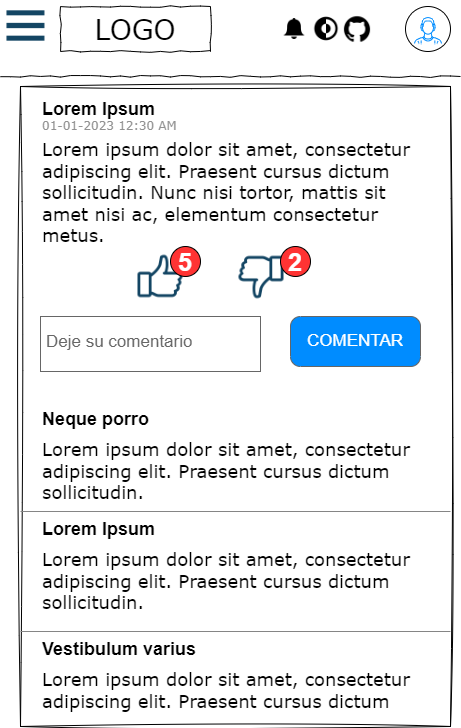

The diagram above was exported from draw.io. Its source (the exported page's mxGraphModel, read from the mxfile embedded in the PNG):
<mxGraphModel dx="836" dy="535" grid="1" gridSize="10" guides="1" tooltips="1" connect="1" arrows="1" fold="1" page="1" pageScale="1" pageWidth="260" pageHeight="413" background="none" math="0" shadow="0">
  <root>
    <mxCell id="0" />
    <mxCell id="1" parent="0" />
    <mxCell id="QVBRHpSQcUIj_3sLa0ZS-2" value="" style="ellipse;whiteSpace=wrap;html=1;aspect=fixed;" parent="1" vertex="1">
      <mxGeometry x="425" y="50" width="45" height="45" as="geometry" />
    </mxCell>
    <mxCell id="677b7b8949515195-2" value="LOGO" style="whiteSpace=wrap;html=1;rounded=0;shadow=0;labelBackgroundColor=none;strokeWidth=1;fontFamily=Verdana;fontSize=28;align=center;comic=1;" parent="1" vertex="1">
      <mxGeometry x="80" y="50" width="150" height="45" as="geometry" />
    </mxCell>
    <mxCell id="677b7b8949515195-9" value="" style="line;strokeWidth=1;html=1;rounded=0;shadow=0;labelBackgroundColor=none;fillColor=none;fontFamily=Verdana;fontSize=14;fontColor=#000000;align=center;comic=1;" parent="1" vertex="1">
      <mxGeometry x="20" y="90" width="460" height="60" as="geometry" />
    </mxCell>
    <mxCell id="QVBRHpSQcUIj_3sLa0ZS-1" value="" style="verticalLabelPosition=bottom;shadow=0;dashed=0;align=center;html=1;verticalAlign=top;strokeWidth=1;shape=mxgraph.mockup.containers.userMale;strokeColor=#ffffff;strokeColor2=#008cff;fillColor=none;" parent="1" vertex="1">
      <mxGeometry x="432.5" y="57.5" width="30" height="30" as="geometry" />
    </mxCell>
    <mxCell id="QVBRHpSQcUIj_3sLa0ZS-4" value="" style="shape=image;html=1;verticalAlign=top;verticalLabelPosition=bottom;labelBackgroundColor=#ffffff;imageAspect=0;aspect=fixed;image=https://cdn4.iconfinder.com/data/icons/ionicons/512/icon-ios7-bell-128.png;sketch=1;curveFitting=1;jiggle=2;" parent="1" vertex="1">
      <mxGeometry x="300" y="58.5" width="28" height="28" as="geometry" />
    </mxCell>
    <mxCell id="QVBRHpSQcUIj_3sLa0ZS-5" value="" style="shape=image;html=1;verticalAlign=top;verticalLabelPosition=bottom;labelBackgroundColor=#ffffff;imageAspect=0;aspect=fixed;image=https://cdn2.iconfinder.com/data/icons/css-vol-1/24/dark-mode-128.png;sketch=1;curveFitting=1;jiggle=2;" parent="1" vertex="1">
      <mxGeometry x="332" y="58.5" width="28" height="28" as="geometry" />
    </mxCell>
    <mxCell id="QVBRHpSQcUIj_3sLa0ZS-6" value="" style="shape=image;html=1;verticalAlign=top;verticalLabelPosition=bottom;labelBackgroundColor=#ffffff;imageAspect=0;aspect=fixed;image=https://cdn1.iconfinder.com/data/icons/picons-social/57/github_rounded-128.png;sketch=1;curveFitting=1;jiggle=2;" parent="1" vertex="1">
      <mxGeometry x="362" y="57.5" width="30" height="30" as="geometry" />
    </mxCell>
    <mxCell id="QVBRHpSQcUIj_3sLa0ZS-8" value="" style="swimlane;startSize=0;sketch=1;curveFitting=1;jiggle=2;whiteSpace=wrap;" parent="1" vertex="1">
      <mxGeometry x="40" y="130" width="430" height="640" as="geometry">
        <mxRectangle x="330" y="140" width="50" height="40" as="alternateBounds" />
      </mxGeometry>
    </mxCell>
    <mxCell id="QVBRHpSQcUIj_3sLa0ZS-10" value="01-01-2023 12:30 AM" style="text;html=1;points=[];align=left;verticalAlign=top;spacingTop=-4;fontSize=12;fontFamily=Verdana;fontColor=#919191;" parent="QVBRHpSQcUIj_3sLa0ZS-8" vertex="1">
      <mxGeometry x="20" y="30" width="170" height="20" as="geometry" />
    </mxCell>
    <mxCell id="677b7b8949515195-27" value="&lt;div style=&quot;&quot;&gt;&lt;span style=&quot;background-color: initial;&quot;&gt;Lorem ipsum dolor sit amet, consectetur adipiscing elit. Praesent cursus dictum sollicitudin. Nunc nisi tortor, mattis sit amet nisi ac, elementum consectetur metus.&lt;/span&gt;&lt;/div&gt;" style="text;html=1;points=[];align=left;verticalAlign=top;spacingTop=-4;fontSize=18;fontFamily=Verdana;whiteSpace=wrap;" parent="QVBRHpSQcUIj_3sLa0ZS-8" vertex="1">
      <mxGeometry x="20" y="50" width="390" height="120" as="geometry" />
    </mxCell>
    <mxCell id="QVBRHpSQcUIj_3sLa0ZS-11" value="" style="shape=image;html=1;verticalAlign=top;verticalLabelPosition=bottom;labelBackgroundColor=#ffffff;imageAspect=0;aspect=fixed;image=https://cdn4.iconfinder.com/data/icons/evil-icons-user-interface/64/like-128.png;sketch=1;curveFitting=1;jiggle=2;" parent="QVBRHpSQcUIj_3sLa0ZS-8" vertex="1">
      <mxGeometry x="110" y="160" width="60" height="60" as="geometry" />
    </mxCell>
    <mxCell id="QVBRHpSQcUIj_3sLa0ZS-13" value="" style="shape=image;html=1;verticalAlign=top;verticalLabelPosition=bottom;labelBackgroundColor=#ffffff;imageAspect=0;aspect=fixed;image=https://cdn4.iconfinder.com/data/icons/evil-icons-user-interface/64/like-128.png;direction=west;sketch=1;curveFitting=1;jiggle=2;" parent="QVBRHpSQcUIj_3sLa0ZS-8" vertex="1">
      <mxGeometry x="210" y="160" width="60" height="60" as="geometry" />
    </mxCell>
    <mxCell id="QVBRHpSQcUIj_3sLa0ZS-14" value="&lt;b&gt;&lt;font style=&quot;font-size: 25px;&quot;&gt;5&lt;/font&gt;&lt;/b&gt;" style="ellipse;whiteSpace=wrap;html=1;aspect=fixed;labelBackgroundColor=none;fontColor=#FFFFFF;fillColor=#FF3333;" parent="QVBRHpSQcUIj_3sLa0ZS-8" vertex="1">
      <mxGeometry x="150" y="160" width="30" height="30" as="geometry" />
    </mxCell>
    <mxCell id="QVBRHpSQcUIj_3sLa0ZS-16" value="&lt;b&gt;&lt;font style=&quot;font-size: 25px;&quot;&gt;2&lt;/font&gt;&lt;/b&gt;" style="ellipse;whiteSpace=wrap;html=1;aspect=fixed;labelBackgroundColor=none;fontColor=#FFFFFF;fillColor=#FF3333;" parent="QVBRHpSQcUIj_3sLa0ZS-8" vertex="1">
      <mxGeometry x="260" y="160" width="30" height="30" as="geometry" />
    </mxCell>
    <mxCell id="QVBRHpSQcUIj_3sLa0ZS-17" value="Deje su comentario" style="strokeWidth=1;shadow=0;dashed=0;align=center;html=1;shape=mxgraph.mockup.text.textBox;fontColor=#666666;align=left;fontSize=17;spacingLeft=4;spacingTop=-3;whiteSpace=wrap;strokeColor=#666666;mainText=" parent="QVBRHpSQcUIj_3sLa0ZS-8" vertex="1">
      <mxGeometry x="20" y="230" width="220" height="55" as="geometry" />
    </mxCell>
    <mxCell id="QVBRHpSQcUIj_3sLa0ZS-18" value="&lt;span style=&quot;font-weight: normal;&quot;&gt;COMENTAR&lt;/span&gt;" style="strokeWidth=1;shadow=0;dashed=0;align=center;html=1;shape=mxgraph.mockup.buttons.button;strokeColor=#666666;fontColor=#ffffff;mainText=;buttonStyle=round;fontSize=17;fontStyle=1;fillColor=#008cff;whiteSpace=wrap;" parent="QVBRHpSQcUIj_3sLa0ZS-8" vertex="1">
      <mxGeometry x="270" y="230" width="130" height="50" as="geometry" />
    </mxCell>
    <mxCell id="QVBRHpSQcUIj_3sLa0ZS-22" value="Neque porro" style="text;html=1;points=[];align=left;verticalAlign=top;spacingTop=-4;fontSize=18;fontFamily=Helvetica;fontStyle=1" parent="QVBRHpSQcUIj_3sLa0ZS-8" vertex="1">
      <mxGeometry x="20" y="320" width="170" height="20" as="geometry" />
    </mxCell>
    <mxCell id="QVBRHpSQcUIj_3sLa0ZS-23" value="Lorem Ipsum" style="text;html=1;points=[];align=left;verticalAlign=top;spacingTop=-4;fontSize=18;fontFamily=Helvetica;fontStyle=1" parent="QVBRHpSQcUIj_3sLa0ZS-8" vertex="1">
      <mxGeometry x="20" y="430" width="170" height="20" as="geometry" />
    </mxCell>
    <mxCell id="QVBRHpSQcUIj_3sLa0ZS-24" value="&lt;div style=&quot;&quot;&gt;&lt;span style=&quot;background-color: initial;&quot;&gt;Lorem ipsum dolor sit amet, consectetur adipiscing elit. Praesent cursus dictum sollicitudin.&lt;/span&gt;&lt;/div&gt;" style="text;html=1;points=[];align=left;verticalAlign=top;spacingTop=-4;fontSize=18;fontFamily=Verdana;whiteSpace=wrap;" parent="QVBRHpSQcUIj_3sLa0ZS-8" vertex="1">
      <mxGeometry x="20" y="350" width="390" height="60" as="geometry" />
    </mxCell>
    <mxCell id="QVBRHpSQcUIj_3sLa0ZS-27" value="" style="line;strokeWidth=1;html=1;strokeColor=#858585;fillColor=#eeeeee;" parent="QVBRHpSQcUIj_3sLa0ZS-8" vertex="1">
      <mxGeometry y="540" width="430" height="10" as="geometry" />
    </mxCell>
    <mxCell id="QVBRHpSQcUIj_3sLa0ZS-28" value="" style="line;strokeWidth=1;html=1;strokeColor=#858585;fillColor=#eeeeee;" parent="QVBRHpSQcUIj_3sLa0ZS-8" vertex="1">
      <mxGeometry y="420" width="430" height="10" as="geometry" />
    </mxCell>
    <mxCell id="QVBRHpSQcUIj_3sLa0ZS-29" value="Vestibulum varius" style="text;html=1;points=[];align=left;verticalAlign=top;spacingTop=-4;fontSize=18;fontFamily=Helvetica;fontStyle=1" parent="QVBRHpSQcUIj_3sLa0ZS-8" vertex="1">
      <mxGeometry x="20" y="550" width="170" height="20" as="geometry" />
    </mxCell>
    <mxCell id="QVBRHpSQcUIj_3sLa0ZS-30" value="&lt;div style=&quot;&quot;&gt;&lt;span style=&quot;background-color: initial;&quot;&gt;Lorem ipsum dolor sit amet, consectetur adipiscing elit. Praesent cursus dictum&amp;nbsp;&lt;/span&gt;&lt;/div&gt;" style="text;html=1;points=[];align=left;verticalAlign=top;spacingTop=-4;fontSize=18;fontFamily=Verdana;whiteSpace=wrap;" parent="QVBRHpSQcUIj_3sLa0ZS-8" vertex="1">
      <mxGeometry x="20" y="580" width="390" height="60" as="geometry" />
    </mxCell>
    <mxCell id="QVBRHpSQcUIj_3sLa0ZS-9" value="Lorem Ipsum" style="text;html=1;points=[];align=left;verticalAlign=top;spacingTop=-4;fontSize=18;fontFamily=Helvetica;fontStyle=1" parent="QVBRHpSQcUIj_3sLa0ZS-8" vertex="1">
      <mxGeometry x="20" y="10" width="170" height="20" as="geometry" />
    </mxCell>
    <mxCell id="QVBRHpSQcUIj_3sLa0ZS-25" value="&lt;div style=&quot;&quot;&gt;&lt;span style=&quot;background-color: initial;&quot;&gt;Lorem ipsum dolor sit amet, consectetur adipiscing elit. Praesent cursus dictum sollicitudin.&lt;/span&gt;&lt;/div&gt;" style="text;html=1;points=[];align=left;verticalAlign=top;spacingTop=-4;fontSize=18;fontFamily=Verdana;whiteSpace=wrap;" parent="QVBRHpSQcUIj_3sLa0ZS-8" vertex="1">
      <mxGeometry x="20" y="460" width="390" height="60" as="geometry" />
    </mxCell>
    <mxCell id="9QkfhRcuWw2EweNy6glw-1" value="" style="shape=image;html=1;verticalAlign=top;verticalLabelPosition=bottom;labelBackgroundColor=#ffffff;imageAspect=0;aspect=fixed;image=https://cdn4.iconfinder.com/data/icons/evil-icons-user-interface/64/menu-128.png" vertex="1" parent="1">
      <mxGeometry x="20" y="44" width="51" height="51" as="geometry" />
    </mxCell>
  </root>
</mxGraphModel>